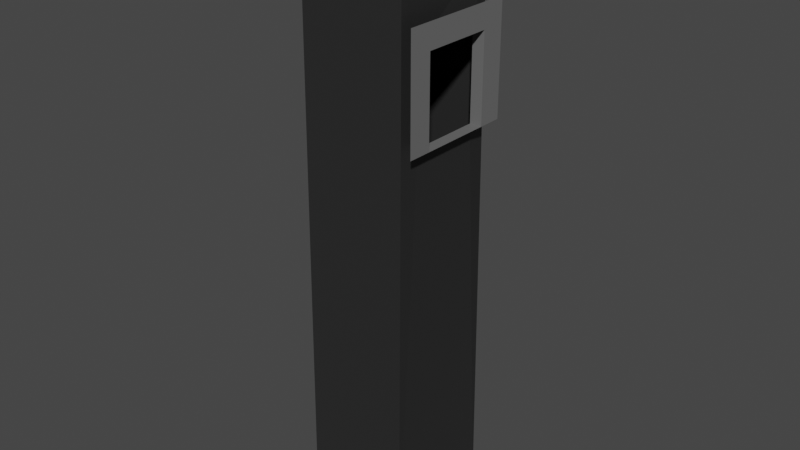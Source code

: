 # Source: ElevatorShaftBottom.blend  (saved by Blender 3.3.6; exported with 4.5.12 LTS)
import bpy
from mathutils import Matrix  # noqa: F401  (used for matrix-valued properties, if any)

bpy.ops.wm.read_factory_settings(use_empty=True)
scene = bpy.context.scene
scene.name = 'Scene'

# ---- collections
col_collection = bpy.data.collections.new('Collection'); scene.collection.children.link(col_collection)

# ---- materials (node trees are filled in below, after node groups)
mat_metal = bpy.data.materials.new('Metal')
mat_metal.use_transparent_shadow = False
mat_pit = bpy.data.materials.new('Pit')
mat_pit.use_transparent_shadow = False

# ---- material node trees
mat_metal.use_nodes = True; mat_metal.node_tree.nodes.clear()
_N = mat_metal.node_tree.nodes; _L = mat_metal.node_tree.links
n0 = _N.new('ShaderNodeBsdfPrincipled'); n0.name = 'Principled BSDF'; n0.location = (10, 300)
n0.distribution = 'GGX'
n0.subsurface_method = 'RANDOM_WALK_SKIN'
n0.inputs[0].default_value = (0.1473, 0.1473, 0.1473, 1.0)
n0.inputs[3].default_value = 1.45
n0.inputs[27].default_value = (0.0, 0.0, 0.0, 1.0)
n0.inputs[28].default_value = 1.0
n1 = _N.new('ShaderNodeOutputMaterial'); n1.name = 'Material Output'; n1.location = (300, 300)
_L.new(n0.outputs[0], n1.inputs[0])
n1.is_active_output = True
mat_pit.use_nodes = True; mat_pit.node_tree.nodes.clear()
_N = mat_pit.node_tree.nodes; _L = mat_pit.node_tree.links
n0 = _N.new('ShaderNodeBsdfPrincipled'); n0.name = 'Principled BSDF'; n0.location = (10, 300)
n0.distribution = 'GGX'
n0.subsurface_method = 'RANDOM_WALK_SKIN'
n0.inputs[0].default_value = (0.02365, 0.02365, 0.02365, 1.0)
n0.inputs[3].default_value = 1.45
n0.inputs[27].default_value = (0.0, 0.0, 0.0, 1.0)
n0.inputs[28].default_value = 1.0
n1 = _N.new('ShaderNodeOutputMaterial'); n1.name = 'Material Output'; n1.location = (300, 300)
_L.new(n0.outputs[0], n1.inputs[0])
n1.is_active_output = True

# ---- world
world_world = bpy.data.worlds.new('World'); scene.world = world_world
world_world.use_nodes = True; world_world.node_tree.nodes.clear()
_N = world_world.node_tree.nodes; _L = world_world.node_tree.links
n0 = _N.new('ShaderNodeOutputWorld'); n0.name = 'World Output'; n0.location = (300, 300)
n1 = _N.new('ShaderNodeBackground'); n1.name = 'Background'; n1.location = (10, 300)
n1.inputs[0].default_value = (0.05088, 0.05088, 0.05088, 1.0)
_L.new(n1.outputs[0], n0.inputs[0])
n0.is_active_output = True
world_world.color = (0.05088, 0.05088, 0.05088)
world_world.use_sun_shadow = False
world_world.sun_shadow_jitter_overblur = 0.0

# ---- meshes
me_cube_016 = bpy.data.meshes.new('Cube.016')
me_cube_016.from_pydata([(-3.04, 1.463, 4.332), (-3.0, 1.5, -10.0), (-3.0, -1.5, -10.0), (-2.875, -1.463, 4.971), (-0.2604, -1.463, 4.298), (-0.4248, 1.463, 3.659), (-0.3, 1.5, -10.0), (-0.3, -1.5, -10.0), (-0.3, 0.9, 2.15), (-0.3, -0.9, 2.15), (-0.3, -0.9, 0.0), (-0.3, 0.9, 0.0)], [], [(1, 0, 3, 2), (3, 0, 5, 4), (6, 5, 0, 1), (4, 7, 2, 3), (5, 6, 11, 8, 9, 10, 7, 4), (2, 7, 6, 1), (7, 10, 11, 6)])
me_cube_016.polygons.foreach_set('material_index', [1, 0, 1, 1, 1, 1, 1])
_uv = me_cube_016.uv_layers.new(name='UVMap')
_uv.uv.foreach_set('vector', [0.2637, 0.0, 0.2637, 1.0, 0.1319, 1.0, 0.1319, 0.0, 0.5011, 0.1319, 0.5011, 0.0, 0.6198, 0.0, 0.6198, 0.1319, 0.5011, 0.0, 0.5011, 1.0, 0.3824, 1.0, 0.3824, 0.0, 0.2637, 1.0, 0.2637, 0.0, 0.3824, 0.0, 0.3824, 1.0, 0.0, 1.0, 0.0, 0.0, 0.02637, 0.4396, 0.02637, 0.5341, 0.1055, 0.5341, 0.1055, 0.4396, 0.1319, 0.0, 0.1319, 1.0, 0.6198, 0.2637, 0.5011, 0.2637, 0.5011, 0.1319, 0.6198, 0.1319, 0.1319, 0.0, 0.1055, 0.4396, 0.02637, 0.4396, 0.0, 0.0])
me_cube_016.materials.append(mat_metal)
me_cube_016.materials.append(mat_pit)
me_cube_016.update()
me_cube_001 = bpy.data.meshes.new('Cube.001')
me_cube_001.from_pydata([(0.0, -1.5, 0.0), (0.0, 1.5, 0.0), (0.0, 1.5, 2.75), (0.0, -1.5, 2.75), (-0.3, 0.9, 0.0), (-0.3, -0.9, 0.0), (-0.3, 0.9, 2.15), (0.0, 0.9, 2.15), (-0.3, -0.9, 2.15), (0.0, -0.9, 2.15), (0.0, -0.9, 0.0), (0.0, -0.9, 2.75), (0.0, 0.9, 0.0), (0.0, 0.9, 2.75)], [], [(3, 0, 10, 9, 11), (9, 7, 13, 11), (1, 2, 13, 7, 12), (12, 7, 6, 4), (5, 8, 9, 10), (9, 8, 6, 7), (5, 10, 12, 4)])
_uv = me_cube_001.uv_layers.new(name='UVMap')
_uv.uv.foreach_set('vector', [0.5, 0.6667, 0.375, 0.6667, 0.375, 0.6667, 0.4375, 0.6667, 0.5, 0.6667, 0.4375, 0.6667, 0.4375, 0.5833, 0.5, 0.5833, 0.5, 0.6667, 0.375, 0.5833, 0.5, 0.5833, 0.5, 0.5833, 0.4375, 0.5833, 0.375, 0.5833, 0.375, 0.5833, 0.4375, 0.5833, 0.4375, 0.5833, 0.375, 0.5833, 0.375, 0.6667, 0.4375, 0.6667, 0.4375, 0.6667, 0.375, 0.6667, 0.4375, 0.6667, 0.4375, 0.6667, 0.4375, 0.5833, 0.4375, 0.5833, 0.375, 0.6667, 0.375, 0.6667, 0.375, 0.5833, 0.375, 0.5833])
me_cube_001.materials.append(mat_metal)
me_cube_001.materials.append(mat_pit)
me_cube_001.update()

# ---- objects
ob_cube_001 = bpy.data.objects.new('Cube.001', me_cube_016)
ob_cube_002 = bpy.data.objects.new('Cube.002', me_cube_001)

# ---- transforms, parenting, visibility, modifiers, constraints
ob_cube_001.location = (0.0, 0.0, 0.0)
ob_cube_002.location = (0.0, 0.0, 0.0)

# ---- collection membership
col_collection.objects.link(ob_cube_001)
col_collection.objects.link(ob_cube_002)

# ---- scene / render settings (as saved in the file)
scene.frame_start = 1; scene.frame_end = 250; scene.frame_set(1)
scene.render.engine = 'BLENDER_EEVEE_NEXT'
scene.cycles.sampling_pattern = 'TABULATED_SOBOL'
scene.cycles.use_light_tree = False
scene.view_settings.view_transform = 'Filmic'
bpy.context.view_layer.update()

# ---- added for rendering (the .blend has no active camera and no usable light): camera, sun
cam_auto = bpy.data.cameras.new('AutoCamera')
cam_auto.lens = 50.0
cam_auto.sensor_width = 36.0
cam_auto.clip_end = 1000.0
ob_auto_camera = bpy.data.objects.new('AutoCamera', cam_auto)
scene.collection.objects.link(ob_auto_camera)
ob_auto_camera.location = (12.8841, -17.2847, 9.00847)
ob_auto_camera.rotation_euler = (1.09748, -7.21219e-08, 0.694738)
scene.camera = ob_auto_camera
light_auto_sun = bpy.data.lights.new('AutoSun', 'SUN')
light_auto_sun.energy = 3.0
light_auto_sun.angle = 0.0523599
ob_auto_sun = bpy.data.objects.new('AutoSun', light_auto_sun)
scene.collection.objects.link(ob_auto_sun)
ob_auto_sun.rotation_euler = (0.872665, 0.174533, 0.523599)
bpy.context.view_layer.update()
